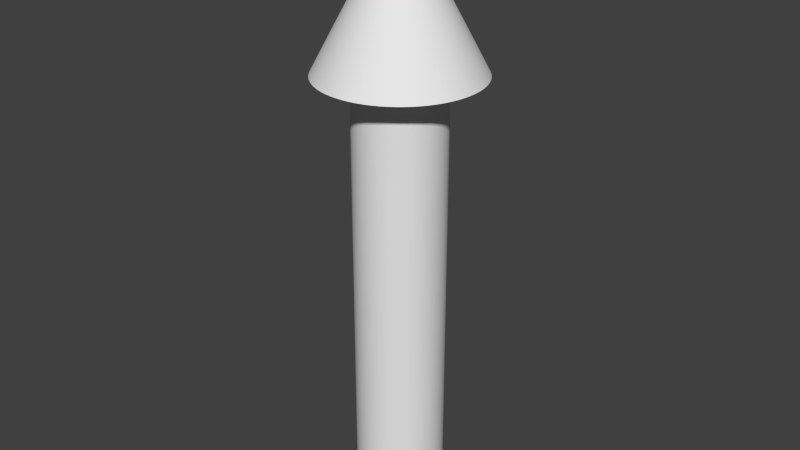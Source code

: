 # Source: arrow.blend  (saved by Blender 2.76.0; exported with 4.5.12 LTS)
import bpy
from mathutils import Matrix  # noqa: F401  (used for matrix-valued properties, if any)

bpy.ops.wm.read_factory_settings(use_empty=True)
scene = bpy.context.scene
scene.name = 'Scene'

# ---- collections
col_collection_1 = bpy.data.collections.new('Collection 1'); scene.collection.children.link(col_collection_1)

# ---- world
world_world = bpy.data.worlds.new('World'); scene.world = world_world
world_world.color = (0.05088, 0.05088, 0.05088)
world_world.use_sun_shadow = False
world_world.sun_shadow_jitter_overblur = 0.0
world_world.cycles.sampling_method = 'MANUAL'
world_world.cycles.sample_map_resolution = 256

# ---- meshes
me_cylinder = bpy.data.meshes.new('Cylinder')
me_cylinder.from_pydata([(6.746e-07, 0.09156, 0.3376), (6.777e-07, -3.762e-07, 0.5102), (0.004493, 0.09145, 0.3376), (0.008975, 0.09112, 0.3376), (0.01343, 0.09057, 0.3376), (0.01786, 0.0898, 0.3376), (0.02225, 0.08881, 0.3376), (0.02658, 0.08761, 0.3376), (0.03085, 0.0862, 0.3376), (0.03504, 0.08459, 0.3376), (0.03915, 0.08277, 0.3376), (0.04316, 0.08075, 0.3376), (0.04707, 0.07853, 0.3376), (0.05087, 0.07613, 0.3376), (0.05454, 0.07354, 0.3376), (0.05808, 0.07077, 0.3376), (0.06149, 0.06784, 0.3376), (0.06474, 0.06474, 0.3376), (0.06784, 0.06149, 0.3376), (0.07078, 0.05808, 0.3376), (0.07354, 0.05454, 0.3376), (0.07613, 0.05087, 0.3376), (0.07853, 0.04707, 0.3376), (0.08075, 0.04316, 0.3376), (0.08277, 0.03915, 0.3376), (0.08459, 0.03504, 0.3376), (0.08621, 0.03084, 0.3376), (0.08762, 0.02658, 0.3376), (0.08881, 0.02225, 0.3376), (0.0898, 0.01786, 0.3376), (0.09057, 0.01343, 0.3376), (0.09112, 0.008974, 0.3376), (0.09145, 0.004492, 0.3376), (0.09156, -4.108e-07, 0.3376), (0.09145, -0.004493, 0.3376), (0.09112, -0.008975, 0.3376), (0.09057, -0.01343, 0.3376), (0.0898, -0.01786, 0.3376), (0.08881, -0.02225, 0.3376), (0.08762, -0.02658, 0.3376), (0.08621, -0.03085, 0.3376), (0.08459, -0.03504, 0.3376), (0.08277, -0.03915, 0.3376), (0.08075, -0.04316, 0.3376), (0.07853, -0.04707, 0.3376), (0.07613, -0.05087, 0.3376), (0.07354, -0.05454, 0.3376), (0.07078, -0.05808, 0.3376), (0.06784, -0.06149, 0.3376), (0.06474, -0.06474, 0.3376), (0.06149, -0.06784, 0.3376), (0.05808, -0.07077, 0.3376), (0.05454, -0.07354, 0.3376), (0.05087, -0.07613, 0.3376), (0.04707, -0.07853, 0.3376), (0.04316, -0.08075, 0.3376), (0.03915, -0.08277, 0.3376), (0.03504, -0.08459, 0.3376), (0.03085, -0.08621, 0.3376), (0.02658, -0.08761, 0.3376), (0.02225, -0.08881, 0.3376), (0.01786, -0.0898, 0.3376), (0.01344, -0.09057, 0.3376), (0.008975, -0.09112, 0.3376), (0.004493, -0.09145, 0.3376), (8.412e-07, -0.09156, 0.3376), (-0.004492, -0.09145, 0.3376), (-0.008973, -0.09112, 0.3376), (-0.01343, -0.09057, 0.3376), (-0.01786, -0.0898, 0.3376), (-0.02225, -0.08881, 0.3376), (-0.02658, -0.08762, 0.3376), (-0.03084, -0.08621, 0.3376), (-0.03504, -0.08459, 0.3376), (-0.03914, -0.08277, 0.3376), (-0.04316, -0.08075, 0.3376), (-0.04707, -0.07853, 0.3376), (-0.05087, -0.07613, 0.3376), (-0.05454, -0.07354, 0.3376), (-0.05808, -0.07078, 0.3376), (-0.06149, -0.06784, 0.3376), (-0.06474, -0.06474, 0.3376), (-0.06784, -0.06149, 0.3376), (-0.07077, -0.05808, 0.3376), (-0.07354, -0.05454, 0.3376), (-0.07613, -0.05087, 0.3376), (-0.07853, -0.04707, 0.3376), (-0.08075, -0.04316, 0.3376), (-0.08277, -0.03915, 0.3376), (-0.08459, -0.03504, 0.3376), (-0.0862, -0.03085, 0.3376), (-0.08761, -0.02658, 0.3376), (-0.08881, -0.02225, 0.3376), (-0.0898, -0.01786, 0.3376), (-0.09057, -0.01343, 0.3376), (-0.09112, -0.008975, 0.3376), (-0.09145, -0.004493, 0.3376), (-0.09156, -5.04e-07, 0.3376), (-0.09145, 0.004492, 0.3376), (-0.09112, 0.008974, 0.3376), (-0.09057, 0.01343, 0.3376), (-0.0898, 0.01786, 0.3376), (-0.08881, 0.02225, 0.3376), (-0.08761, 0.02658, 0.3376), (-0.0862, 0.03084, 0.3376), (-0.08459, 0.03504, 0.3376), (-0.08277, 0.03915, 0.3376), (-0.08075, 0.04316, 0.3376), (-0.07853, 0.04707, 0.3376), (-0.07613, 0.05087, 0.3376), (-0.07354, 0.05454, 0.3376), (-0.07077, 0.05808, 0.3376), (-0.06784, 0.06149, 0.3376), (-0.06474, 0.06474, 0.3376), (-0.06149, 0.06784, 0.3376), (-0.05808, 0.07077, 0.3376), (-0.05454, 0.07354, 0.3376), (-0.05087, 0.07613, 0.3376), (-0.04707, 0.07853, 0.3376), (-0.04316, 0.08075, 0.3376), (-0.03914, 0.08277, 0.3376), (-0.03504, 0.08459, 0.3376), (-0.03084, 0.0862, 0.3376), (-0.02658, 0.08761, 0.3376), (-0.02225, 0.08881, 0.3376), (-0.01786, 0.0898, 0.3376), (-0.01343, 0.09057, 0.3376), (-0.008973, 0.09112, 0.3376), (-0.004492, 0.09145, 0.3376), (7.072e-07, 0.0509, 0.3376), (0.002498, 0.05084, 0.3376), (0.00499, 0.05066, 0.3376), (0.00747, 0.05035, 0.3376), (0.009931, 0.04992, 0.3376), (0.01237, 0.04938, 0.3376), (0.01478, 0.04871, 0.3376), (0.01715, 0.04793, 0.3376), (0.01948, 0.04703, 0.3376), (0.02176, 0.04602, 0.3376), (0.024, 0.04489, 0.3376), (0.02617, 0.04366, 0.3376), (0.02828, 0.04232, 0.3376), (0.03032, 0.04089, 0.3376), (0.03229, 0.03935, 0.3376), (0.03419, 0.03772, 0.3376), (0.03599, 0.03599, 0.3376), (0.03772, 0.03418, 0.3376), (0.03935, 0.03229, 0.3376), (0.04089, 0.03032, 0.3376), (0.04233, 0.02828, 0.3376), (0.04366, 0.02617, 0.3376), (0.04489, 0.024, 0.3376), (0.04602, 0.02176, 0.3376), (0.04703, 0.01948, 0.3376), (0.04793, 0.01715, 0.3376), (0.04871, 0.01478, 0.3376), (0.04938, 0.01237, 0.3376), (0.04993, 0.00993, 0.3376), (0.05035, 0.007469, 0.3376), (0.05066, 0.004989, 0.3376), (0.05084, 0.002497, 0.3376), (0.0509, -4.107e-07, 0.3376), (0.05084, -0.002498, 0.3376), (0.05066, -0.00499, 0.3376), (0.05035, -0.007469, 0.3376), (0.04993, -0.009931, 0.3376), (0.04938, -0.01237, 0.3376), (0.04871, -0.01478, 0.3376), (0.04793, -0.01715, 0.3376), (0.04703, -0.01948, 0.3376), (0.04602, -0.02176, 0.3376), (0.04489, -0.024, 0.3376), (0.04366, -0.02617, 0.3376), (0.04233, -0.02828, 0.3376), (0.04089, -0.03032, 0.3376), (0.03935, -0.03229, 0.3376), (0.03772, -0.03418, 0.3376), (0.03599, -0.03599, 0.3376), (0.03419, -0.03772, 0.3376), (0.03229, -0.03935, 0.3376), (0.03032, -0.04089, 0.3376), (0.02828, -0.04232, 0.3376), (0.02617, -0.04366, 0.3376), (0.024, -0.04489, 0.3376), (0.02176, -0.04602, 0.3376), (0.01948, -0.04703, 0.3376), (0.01715, -0.04793, 0.3376), (0.01478, -0.04871, 0.3376), (0.01237, -0.04938, 0.3376), (0.009932, -0.04993, 0.3376), (0.00747, -0.05035, 0.3376), (0.00499, -0.05066, 0.3376), (0.002498, -0.05084, 0.3376), (7.999e-07, -0.0509, 0.3376), (-0.002497, -0.05084, 0.3376), (-0.004989, -0.05066, 0.3376), (-0.007468, -0.05035, 0.3376), (-0.00993, -0.04993, 0.3376), (-0.01237, -0.04938, 0.3376), (-0.01478, -0.04871, 0.3376), (-0.01715, -0.04793, 0.3376), (-0.01948, -0.04703, 0.3376), (-0.02176, -0.04602, 0.3376), (-0.02399, -0.04489, 0.3376), (-0.02617, -0.04366, 0.3376), (-0.02828, -0.04232, 0.3376), (-0.03032, -0.04089, 0.3376), (-0.03229, -0.03935, 0.3376), (-0.03418, -0.03772, 0.3376), (-0.03599, -0.03599, 0.3376), (-0.03772, -0.03419, 0.3376), (-0.03935, -0.03229, 0.3376), (-0.04089, -0.03032, 0.3376), (-0.04232, -0.02828, 0.3376), (-0.04366, -0.02617, 0.3376), (-0.04489, -0.024, 0.3376), (-0.04602, -0.02176, 0.3376), (-0.04703, -0.01948, 0.3376), (-0.04793, -0.01715, 0.3376), (-0.04871, -0.01478, 0.3376), (-0.04938, -0.01237, 0.3376), (-0.04992, -0.009931, 0.3376), (-0.05035, -0.00747, 0.3376), (-0.05066, -0.00499, 0.3376), (-0.05084, -0.002498, 0.3376), (-0.0509, -4.624e-07, 0.3376), (-0.05084, 0.002497, 0.3376), (-0.05066, 0.004989, 0.3376), (-0.05035, 0.007469, 0.3376), (-0.04992, 0.00993, 0.3376), (-0.04938, 0.01237, 0.3376), (-0.04871, 0.01478, 0.3376), (-0.04793, 0.01715, 0.3376), (-0.04703, 0.01948, 0.3376), (-0.04602, 0.02176, 0.3376), (-0.04489, 0.024, 0.3376), (-0.04366, 0.02617, 0.3376), (-0.04232, 0.02828, 0.3376), (-0.04089, 0.03032, 0.3376), (-0.03935, 0.03229, 0.3376), (-0.03772, 0.03418, 0.3376), (-0.03599, 0.03599, 0.3376), (-0.03418, 0.03772, 0.3376), (-0.03229, 0.03935, 0.3376), (-0.03032, 0.04089, 0.3376), (-0.02828, 0.04232, 0.3376), (-0.02617, 0.04366, 0.3376), (-0.02399, 0.04489, 0.3376), (-0.02176, 0.04602, 0.3376), (-0.01948, 0.04703, 0.3376), (-0.01715, 0.04793, 0.3376), (-0.01478, 0.04871, 0.3376), (-0.01237, 0.04938, 0.3376), (-0.00993, 0.04992, 0.3376), (-0.007468, 0.05035, 0.3376), (-0.004989, 0.05066, 0.3376), (-0.002497, 0.05084, 0.3376), (7.072e-07, 0.0509, -0.174), (0.002498, 0.05084, -0.174), (0.00499, 0.05066, -0.174), (0.00747, 0.05035, -0.174), (0.009931, 0.04992, -0.174), (0.01237, 0.04938, -0.174), (0.01478, 0.04871, -0.174), (0.01715, 0.04793, -0.174), (0.01948, 0.04703, -0.174), (0.02176, 0.04602, -0.174), (0.024, 0.04489, -0.174), (0.02617, 0.04366, -0.174), (0.02828, 0.04232, -0.174), (0.03032, 0.04089, -0.174), (0.03229, 0.03935, -0.174), (0.03419, 0.03772, -0.174), (0.03599, 0.03599, -0.174), (0.03772, 0.03418, -0.174), (0.03935, 0.03229, -0.174), (0.04089, 0.03032, -0.174), (0.04233, 0.02828, -0.174), (0.04366, 0.02617, -0.174), (0.04489, 0.024, -0.174), (0.04602, 0.02176, -0.174), (0.04703, 0.01948, -0.174), (0.04793, 0.01715, -0.174), (0.04871, 0.01478, -0.174), (0.04938, 0.01237, -0.174), (0.04993, 0.00993, -0.174), (0.05035, 0.007469, -0.174), (0.05066, 0.004989, -0.174), (0.05084, 0.002497, -0.174), (0.0509, -4.107e-07, -0.174), (0.05084, -0.002498, -0.174), (0.05066, -0.00499, -0.174), (0.05035, -0.007469, -0.174), (0.04993, -0.009931, -0.174), (0.04938, -0.01237, -0.174), (0.04871, -0.01478, -0.174), (0.04793, -0.01715, -0.174), (0.04703, -0.01948, -0.174), (0.04602, -0.02176, -0.174), (0.04489, -0.024, -0.174), (0.04366, -0.02617, -0.174), (0.04233, -0.02828, -0.174), (0.04089, -0.03032, -0.174), (0.03935, -0.03229, -0.174), (0.03772, -0.03418, -0.174), (0.03599, -0.03599, -0.174), (0.03419, -0.03772, -0.174), (0.03229, -0.03935, -0.174), (0.03032, -0.04089, -0.174), (0.02828, -0.04232, -0.174), (0.02617, -0.04366, -0.174), (0.024, -0.04489, -0.174), (0.02176, -0.04602, -0.174), (0.01948, -0.04703, -0.174), (0.01715, -0.04793, -0.174), (0.01478, -0.04871, -0.174), (0.01237, -0.04938, -0.174), (0.009932, -0.04993, -0.174), (0.00747, -0.05035, -0.174), (0.00499, -0.05066, -0.174), (0.002498, -0.05084, -0.174), (7.999e-07, -0.0509, -0.174), (-0.002497, -0.05084, -0.174), (-0.004989, -0.05066, -0.174), (-0.007468, -0.05035, -0.174), (-0.00993, -0.04993, -0.174), (-0.01237, -0.04938, -0.174), (-0.01478, -0.04871, -0.174), (-0.01715, -0.04793, -0.174), (-0.01948, -0.04703, -0.174), (-0.02176, -0.04602, -0.174), (-0.02399, -0.04489, -0.174), (-0.02617, -0.04366, -0.174), (-0.02828, -0.04232, -0.174), (-0.03032, -0.04089, -0.174), (-0.03229, -0.03935, -0.174), (-0.03418, -0.03772, -0.174), (-0.03599, -0.03599, -0.174), (-0.03772, -0.03419, -0.174), (-0.03935, -0.03229, -0.174), (-0.04089, -0.03032, -0.174), (-0.04232, -0.02828, -0.174), (-0.04366, -0.02617, -0.174), (-0.04489, -0.024, -0.174), (-0.04602, -0.02176, -0.174), (-0.04703, -0.01948, -0.174), (-0.04793, -0.01715, -0.174), (-0.04871, -0.01478, -0.174), (-0.04938, -0.01237, -0.174), (-0.04992, -0.009931, -0.174), (-0.05035, -0.00747, -0.174), (-0.05066, -0.00499, -0.174), (-0.05084, -0.002498, -0.174), (-0.0509, -4.624e-07, -0.174), (-0.05084, 0.002497, -0.174), (-0.05066, 0.004989, -0.174), (-0.05035, 0.007469, -0.174), (-0.04992, 0.00993, -0.174), (-0.04938, 0.01237, -0.174), (-0.04871, 0.01478, -0.174), (-0.04793, 0.01715, -0.174), (-0.04703, 0.01948, -0.174), (-0.04602, 0.02176, -0.174), (-0.04489, 0.024, -0.174), (-0.04366, 0.02617, -0.174), (-0.04232, 0.02828, -0.174), (-0.04089, 0.03032, -0.174), (-0.03935, 0.03229, -0.174), (-0.03772, 0.03418, -0.174), (-0.03599, 0.03599, -0.174), (-0.03418, 0.03772, -0.174), (-0.03229, 0.03935, -0.174), (-0.03032, 0.04089, -0.174), (-0.02828, 0.04232, -0.174), (-0.02617, 0.04366, -0.174), (-0.02399, 0.04489, -0.174), (-0.02176, 0.04602, -0.174), (-0.01948, 0.04703, -0.174), (-0.01715, 0.04793, -0.174), (-0.01478, 0.04871, -0.174), (-0.01237, 0.04938, -0.174), (-0.00993, 0.04992, -0.174), (-0.007468, 0.05035, -0.174), (-0.004989, 0.05066, -0.174), (-0.002497, 0.05084, -0.174), (7.395e-07, -4.079e-07, -0.174)], [], [(127, 1, 128), (0, 1, 2), (126, 1, 127), (125, 1, 126), (124, 1, 125), (123, 1, 124), (122, 1, 123), (121, 1, 122), (120, 1, 121), (119, 1, 120), (118, 1, 119), (117, 1, 118), (116, 1, 117), (115, 1, 116), (114, 1, 115), (113, 1, 114), (112, 1, 113), (111, 1, 112), (110, 1, 111), (109, 1, 110), (108, 1, 109), (107, 1, 108), (106, 1, 107), (105, 1, 106), (104, 1, 105), (103, 1, 104), (102, 1, 103), (101, 1, 102), (100, 1, 101), (99, 1, 100), (98, 1, 99), (97, 1, 98), (96, 1, 97), (95, 1, 96), (94, 1, 95), (93, 1, 94), (92, 1, 93), (91, 1, 92), (90, 1, 91), (89, 1, 90), (88, 1, 89), (87, 1, 88), (86, 1, 87), (85, 1, 86), (84, 1, 85), (83, 1, 84), (82, 1, 83), (81, 1, 82), (80, 1, 81), (79, 1, 80), (78, 1, 79), (77, 1, 78), (76, 1, 77), (75, 1, 76), (74, 1, 75), (73, 1, 74), (72, 1, 73), (71, 1, 72), (70, 1, 71), (69, 1, 70), (68, 1, 69), (67, 1, 68), (66, 1, 67), (65, 1, 66), (64, 1, 65), (63, 1, 64), (62, 1, 63), (61, 1, 62), (60, 1, 61), (59, 1, 60), (58, 1, 59), (57, 1, 58), (56, 1, 57), (55, 1, 56), (54, 1, 55), (53, 1, 54), (52, 1, 53), (51, 1, 52), (50, 1, 51), (49, 1, 50), (48, 1, 49), (47, 1, 48), (46, 1, 47), (45, 1, 46), (44, 1, 45), (43, 1, 44), (42, 1, 43), (41, 1, 42), (40, 1, 41), (39, 1, 40), (38, 1, 39), (37, 1, 38), (36, 1, 37), (35, 1, 36), (34, 1, 35), (33, 1, 34), (32, 1, 33), (31, 1, 32), (30, 1, 31), (29, 1, 30), (28, 1, 29), (27, 1, 28), (26, 1, 27), (25, 1, 26), (24, 1, 25), (23, 1, 24), (22, 1, 23), (21, 1, 22), (20, 1, 21), (19, 1, 20), (18, 1, 19), (17, 1, 18), (16, 1, 17), (15, 1, 16), (14, 1, 15), (13, 1, 14), (12, 1, 13), (11, 1, 12), (10, 1, 11), (9, 1, 10), (8, 1, 9), (7, 1, 8), (6, 1, 7), (5, 1, 6), (4, 1, 5), (3, 1, 4), (128, 1, 0), (2, 1, 3), (67, 68, 196, 195), (93, 94, 222, 221), (16, 17, 145, 144), (119, 120, 248, 247), (42, 43, 171, 170), (68, 69, 197, 196), (94, 95, 223, 222), (17, 18, 146, 145), (120, 121, 249, 248), (43, 44, 172, 171), (69, 70, 198, 197), (95, 96, 224, 223), (18, 19, 147, 146), (121, 122, 250, 249), (44, 45, 173, 172), (70, 71, 199, 198), (96, 97, 225, 224), (19, 20, 148, 147), (122, 123, 251, 250), (45, 46, 174, 173), (71, 72, 200, 199), (97, 98, 226, 225), (20, 21, 149, 148), (123, 124, 252, 251), (46, 47, 175, 174), (72, 73, 201, 200), (98, 99, 227, 226), (21, 22, 150, 149), (124, 125, 253, 252), (47, 48, 176, 175), (73, 74, 202, 201), (99, 100, 228, 227), (22, 23, 151, 150), (125, 126, 254, 253), (48, 49, 177, 176), (74, 75, 203, 202), (100, 101, 229, 228), (23, 24, 152, 151), (126, 127, 255, 254), (49, 50, 178, 177), (75, 76, 204, 203), (101, 102, 230, 229), (24, 25, 153, 152), (127, 128, 256, 255), (50, 51, 179, 178), (76, 77, 205, 204), (128, 0, 129, 256), (102, 103, 231, 230), (25, 26, 154, 153), (51, 52, 180, 179), (77, 78, 206, 205), (0, 2, 130, 129), (103, 104, 232, 231), (26, 27, 155, 154), (52, 53, 181, 180), (78, 79, 207, 206), (104, 105, 233, 232), (27, 28, 156, 155), (53, 54, 182, 181), (79, 80, 208, 207), (2, 3, 131, 130), (105, 106, 234, 233), (28, 29, 157, 156), (54, 55, 183, 182), (80, 81, 209, 208), (3, 4, 132, 131), (106, 107, 235, 234), (29, 30, 158, 157), (55, 56, 184, 183), (81, 82, 210, 209), (4, 5, 133, 132), (107, 108, 236, 235), (30, 31, 159, 158), (56, 57, 185, 184), (82, 83, 211, 210), (5, 6, 134, 133), (108, 109, 237, 236), (31, 32, 160, 159), (57, 58, 186, 185), (83, 84, 212, 211), (6, 7, 135, 134), (109, 110, 238, 237), (32, 33, 161, 160), (58, 59, 187, 186), (84, 85, 213, 212), (7, 8, 136, 135), (110, 111, 239, 238), (33, 34, 162, 161), (59, 60, 188, 187), (85, 86, 214, 213), (8, 9, 137, 136), (111, 112, 240, 239), (34, 35, 163, 162), (60, 61, 189, 188), (86, 87, 215, 214), (9, 10, 138, 137), (112, 113, 241, 240), (35, 36, 164, 163), (61, 62, 190, 189), (87, 88, 216, 215), (10, 11, 139, 138), (113, 114, 242, 241), (36, 37, 165, 164), (62, 63, 191, 190), (88, 89, 217, 216), (11, 12, 140, 139), (114, 115, 243, 242), (37, 38, 166, 165), (63, 64, 192, 191), (89, 90, 218, 217), (12, 13, 141, 140), (115, 116, 244, 243), (38, 39, 167, 166), (64, 65, 193, 192), (90, 91, 219, 218), (13, 14, 142, 141), (116, 117, 245, 244), (39, 40, 168, 167), (65, 66, 194, 193), (91, 92, 220, 219), (14, 15, 143, 142), (117, 118, 246, 245), (40, 41, 169, 168), (66, 67, 195, 194), (92, 93, 221, 220), (15, 16, 144, 143), (118, 119, 247, 246), (41, 42, 170, 169), (161, 162, 290, 289), (213, 214, 342, 341), (162, 163, 291, 290), (214, 215, 343, 342), (163, 164, 292, 291), (215, 216, 344, 343), (164, 165, 293, 292), (216, 217, 345, 344), (165, 166, 294, 293), (217, 218, 346, 345), (166, 167, 295, 294), (218, 219, 347, 346), (167, 168, 296, 295), (219, 220, 348, 347), (168, 169, 297, 296), (220, 221, 349, 348), (169, 170, 298, 297), (221, 222, 350, 349), (170, 171, 299, 298), (222, 223, 351, 350), (171, 172, 300, 299), (223, 224, 352, 351), (172, 173, 301, 300), (224, 225, 353, 352), (173, 174, 302, 301), (225, 226, 354, 353), (174, 175, 303, 302), (226, 227, 355, 354), (175, 176, 304, 303), (227, 228, 356, 355), (176, 177, 305, 304), (228, 229, 357, 356), (177, 178, 306, 305), (229, 230, 358, 357), (178, 179, 307, 306), (230, 231, 359, 358), (179, 180, 308, 307), (231, 232, 360, 359), (180, 181, 309, 308), (129, 130, 258, 257), (232, 233, 361, 360), (181, 182, 310, 309), (130, 131, 259, 258), (233, 234, 362, 361), (182, 183, 311, 310), (131, 132, 260, 259), (234, 235, 363, 362), (183, 184, 312, 311), (132, 133, 261, 260), (235, 236, 364, 363), (184, 185, 313, 312), (133, 134, 262, 261), (236, 237, 365, 364), (185, 186, 314, 313), (134, 135, 263, 262), (237, 238, 366, 365), (186, 187, 315, 314), (135, 136, 264, 263), (238, 239, 367, 366), (187, 188, 316, 315), (136, 137, 265, 264), (239, 240, 368, 367), (188, 189, 317, 316), (137, 138, 266, 265), (240, 241, 369, 368), (189, 190, 318, 317), (138, 139, 267, 266), (241, 242, 370, 369), (190, 191, 319, 318), (139, 140, 268, 267), (242, 243, 371, 370), (191, 192, 320, 319), (140, 141, 269, 268), (243, 244, 372, 371), (192, 193, 321, 320), (141, 142, 270, 269), (244, 245, 373, 372), (193, 194, 322, 321), (142, 143, 271, 270), (245, 246, 374, 373), (194, 195, 323, 322), (143, 144, 272, 271), (246, 247, 375, 374), (195, 196, 324, 323), (144, 145, 273, 272), (247, 248, 376, 375), (196, 197, 325, 324), (145, 146, 274, 273), (248, 249, 377, 376), (197, 198, 326, 325), (146, 147, 275, 274), (249, 250, 378, 377), (198, 199, 327, 326), (147, 148, 276, 275), (250, 251, 379, 378), (199, 200, 328, 327), (148, 149, 277, 276), (251, 252, 380, 379), (200, 201, 329, 328), (149, 150, 278, 277), (252, 253, 381, 380), (201, 202, 330, 329), (150, 151, 279, 278), (253, 254, 382, 381), (202, 203, 331, 330), (151, 152, 280, 279), (254, 255, 383, 382), (203, 204, 332, 331), (152, 153, 281, 280), (255, 256, 384, 383), (204, 205, 333, 332), (153, 154, 282, 281), (256, 129, 257, 384), (205, 206, 334, 333), (154, 155, 283, 282), (206, 207, 335, 334), (155, 156, 284, 283), (207, 208, 336, 335), (156, 157, 285, 284), (208, 209, 337, 336), (157, 158, 286, 285), (209, 210, 338, 337), (158, 159, 287, 286), (210, 211, 339, 338), (159, 160, 288, 287), (211, 212, 340, 339), (160, 161, 289, 288), (212, 213, 341, 340), (267, 268, 385), (370, 371, 385), (319, 320, 385), (268, 269, 385), (371, 372, 385), (320, 321, 385), (269, 270, 385), (372, 373, 385), (321, 322, 385), (270, 271, 385), (373, 374, 385), (322, 323, 385), (271, 272, 385), (374, 375, 385), (323, 324, 385), (272, 273, 385), (375, 376, 385), (324, 325, 385), (273, 274, 385), (376, 377, 385), (325, 326, 385), (274, 275, 385), (377, 378, 385), (326, 327, 385), (275, 276, 385), (378, 379, 385), (327, 328, 385), (276, 277, 385), (379, 380, 385), (328, 329, 385), (277, 278, 385), (380, 381, 385), (329, 330, 385), (278, 279, 385), (381, 382, 385), (330, 331, 385), (279, 280, 385), (382, 383, 385), (331, 332, 385), (280, 281, 385), (383, 384, 385), (332, 333, 385), (281, 282, 385), (384, 257, 385), (333, 334, 385), (282, 283, 385), (334, 335, 385), (283, 284, 385), (335, 336, 385), (284, 285, 385), (336, 337, 385), (285, 286, 385), (337, 338, 385), (286, 287, 385), (338, 339, 385), (287, 288, 385), (339, 340, 385), (288, 289, 385), (340, 341, 385), (289, 290, 385), (341, 342, 385), (290, 291, 385), (342, 343, 385), (291, 292, 385), (343, 344, 385), (292, 293, 385), (344, 345, 385), (293, 294, 385), (345, 346, 385), (294, 295, 385), (346, 347, 385), (295, 296, 385), (347, 348, 385), (296, 297, 385), (348, 349, 385), (297, 298, 385), (349, 350, 385), (298, 299, 385), (350, 351, 385), (299, 300, 385), (351, 352, 385), (300, 301, 385), (352, 353, 385), (301, 302, 385), (353, 354, 385), (302, 303, 385), (354, 355, 385), (303, 304, 385), (355, 356, 385), (304, 305, 385), (356, 357, 385), (305, 306, 385), (357, 358, 385), (306, 307, 385), (358, 359, 385), (307, 308, 385), (359, 360, 385), (308, 309, 385), (257, 258, 385), (360, 361, 385), (309, 310, 385), (258, 259, 385), (361, 362, 385), (310, 311, 385), (259, 260, 385), (362, 363, 385), (311, 312, 385), (260, 261, 385), (363, 364, 385), (312, 313, 385), (261, 262, 385), (364, 365, 385), (313, 314, 385), (262, 263, 385), (365, 366, 385), (314, 315, 385), (263, 264, 385), (366, 367, 385), (315, 316, 385), (264, 265, 385), (367, 368, 385), (316, 317, 385), (265, 266, 385), (368, 369, 385), (317, 318, 385), (266, 267, 385), (369, 370, 385), (318, 319, 385)])
me_cylinder.use_remesh_preserve_volume = False
me_cylinder.use_remesh_preserve_attributes = False
me_cylinder.use_mirror_vertex_groups = False
me_cylinder.update()

# ---- objects
ob_cylinder = bpy.data.objects.new('Cylinder', me_cylinder)

# ---- transforms, parenting, visibility, modifiers, constraints
ob_cylinder.location = (0.0, 0.0, 0.0)
ob_cylinder.lineart.crease_threshold = 0.0

# ---- collection membership
col_collection_1.objects.link(ob_cylinder)

# ---- scene / render settings (as saved in the file)
scene.frame_start = 1; scene.frame_end = 250; scene.frame_set(1)
scene.render.engine = 'BLENDER_EEVEE_NEXT'
scene.render.resolution_percentage = 50
scene.render.dither_intensity = 0.0
scene.cycles.use_denoising = False
scene.cycles.samples = 10
scene.cycles.sampling_pattern = 'TABULATED_SOBOL'
scene.cycles.light_sampling_threshold = 0.0
scene.cycles.use_adaptive_sampling = False
scene.cycles.use_light_tree = False
scene.cycles.blur_glossy = 0.0
scene.cycles.pixel_filter_type = 'GAUSSIAN'
scene.cycles.sample_clamp_indirect = 0.0
scene.view_settings.view_transform = 'Standard'
bpy.context.view_layer.update()

# ---- added for rendering (the .blend has no active camera and no usable light): camera, sun
cam_auto = bpy.data.cameras.new('AutoCamera')
cam_auto.lens = 50.0
cam_auto.sensor_width = 36.0
cam_auto.clip_end = 1000.0
ob_auto_camera = bpy.data.objects.new('AutoCamera', cam_auto)
scene.collection.objects.link(ob_auto_camera)
ob_auto_camera.location = (0.676782, -0.812138, 0.709526)
ob_auto_camera.rotation_euler = (1.09748, -7.21219e-08, 0.694738)
scene.camera = ob_auto_camera
light_auto_sun = bpy.data.lights.new('AutoSun', 'SUN')
light_auto_sun.energy = 3.0
light_auto_sun.angle = 0.0523599
ob_auto_sun = bpy.data.objects.new('AutoSun', light_auto_sun)
scene.collection.objects.link(ob_auto_sun)
ob_auto_sun.rotation_euler = (0.872665, 0.174533, 0.523599)
bpy.context.view_layer.update()
